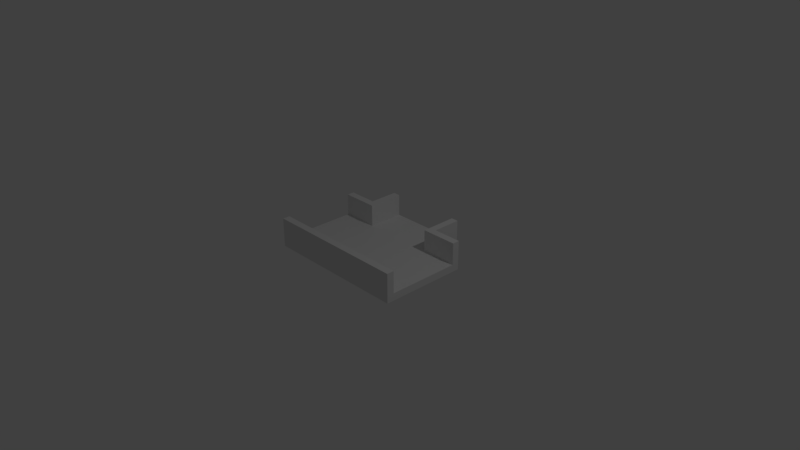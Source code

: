 # Source: TPiece.blend  (saved by Blender 2.78.0; exported with 4.5.12 LTS)
import bpy
from mathutils import Matrix  # noqa: F401  (used for matrix-valued properties, if any)

bpy.ops.wm.read_factory_settings(use_empty=True)
scene = bpy.context.scene
scene.name = 'Scene'

# ---- collections
col_collection_1 = bpy.data.collections.new('Collection 1'); scene.collection.children.link(col_collection_1)

# ---- materials (node trees are filled in below, after node groups)
mat_material = bpy.data.materials.new('Material')
mat_material.alpha_threshold = 0.0
mat_material.use_transparent_shadow = False
mat_material.roughness = 0.5
mat_material.line_color = (0.0, 0.0, 0.0, 1.0)

# ---- material node trees

# ---- world
world_world = bpy.data.worlds.new('World'); scene.world = world_world
world_world.color = (0.05088, 0.05088, 0.05088)
world_world.use_sun_shadow = False
world_world.sun_shadow_jitter_overblur = 0.0
world_world.cycles.sampling_method = 'MANUAL'

# ---- cameras
cam_camera = bpy.data.cameras.new('Camera')
cam_camera.clip_end = 100.0
cam_camera.lens = 35.0
cam_camera.sensor_width = 32.0
cam_camera.sensor_height = 18.0
cam_camera.ortho_scale = 7.314
cam_camera.dof.focus_distance = 0.0
cam_camera.dof.aperture_fstop = 128.0

# ---- lights
light_lamp = bpy.data.lights.new('Lamp', 'POINT')
light_lamp.transmission_factor = 0.0
light_lamp.cutoff_distance = 30.0
light_lamp.energy = 100.0
light_lamp.shadow_buffer_clip_start = 1.001
light_lamp.shadow_soft_size = 0.1
light_lamp.shadow_maximum_resolution = 0.006
light_lamp.use_absolute_resolution = True

# ---- meshes
me_cube = bpy.data.meshes.new('Cube')
me_cube.from_pydata([(1.0, -0.1, -10.0), (1.0, -0.1, 10.0), (-1.0, -0.1, 10.0), (-1.0, -0.1, -10.0), (1.0, 0.1, -10.0), (1.0, 0.1, 10.0), (-1.0, 0.1, 10.0), (-1.0, 0.1, -10.0), (1.0, -0.1, 12.0), (-1.0, -0.1, 12.0), (1.0, 0.1, 12.0), (-1.0, 0.1, 12.0), (1.0, -0.1, -12.0), (-1.0, -0.1, -12.0), (1.0, 0.1, -12.0), (-1.0, 0.1, -12.0), (1.0, 0.7, -10.0), (-1.0, 0.7, -10.0), (1.0, 0.7, 10.0), (-1.0, 0.7, 10.0), (1.0, 0.7, 12.0), (-1.0, 0.7, 12.0), (1.0, 0.7, -12.0), (-1.0, 0.7, -12.0), (2.384e-07, 0.1, -10.0), (1.788e-07, -0.1, -12.0), (0.6, -0.1, -12.0), (0.6, 0.1, -10.0), (0.6, 0.1, -12.0), (0.6, 0.7, -10.0), (0.6, 0.7, -12.0), (-0.6, 0.1, -10.0), (-0.6, 0.1, -12.0), (-0.6, 0.7, -10.0), (-0.6, 0.7, -12.0), (-0.6, -0.1, -12.0), (0.5, 0.1, -10.0), (0.5, 0.1, -12.0), (0.5, 0.7, -10.0), (0.5, 0.7, -12.0), (-0.5, 0.1, -10.0), (-0.5, 0.1, -12.0), (-0.5, 0.7, -10.0), (-0.5, 0.7, -12.0), (0.5, -0.1, -12.0), (0.5, 0.1, -12.0), (-0.5, 0.1, -12.0), (-0.5, -0.1, -12.0), (0.5, -0.1, -20.0), (0.5, 0.09999, -20.0), (-0.5, 0.09999, -20.0), (-0.5, -0.1, -20.0), (0.6, 0.09999, -20.0), (0.6, 0.7, -20.0), (0.6, -0.1, -20.0), (0.5, 0.09999, -20.0), (0.5, 0.7, -20.0), (0.5, -0.1, -20.0), (0.5, 0.09999, -20.0), (-0.6, 0.09999, -20.0), (-0.6, 0.7, -20.0), (-0.6, -0.1, -20.0), (-0.5, 0.09999, -20.0), (-0.5, 0.7, -20.0), (-0.5, -0.1, -20.0), (-0.5, 0.09999, -20.0)], [], [(0, 1, 2, 3), (4, 27, 24, 31, 7, 6, 5), (0, 4, 5, 1), (1, 5, 10, 8), (2, 6, 7, 3), (4, 0, 12, 14), (8, 10, 11, 9), (2, 1, 8, 9), (11, 10, 20, 21), (6, 2, 9, 11), (14, 12, 26, 28), (15, 7, 17, 23), (3, 7, 15, 13), (0, 3, 13, 35, 25, 26, 12), (18, 19, 21, 20), (29, 16, 22, 30), (27, 4, 16, 29), (10, 5, 18, 20), (4, 14, 22, 16), (32, 15, 23, 34), (5, 6, 19, 18), (6, 11, 21, 19), (14, 28, 30, 22), (17, 33, 34, 23), (7, 31, 33, 17), (29, 30, 39, 38), (32, 35, 13, 15), (27, 29, 38, 36), (26, 44, 57, 54), (35, 32, 59, 61), (33, 31, 40, 42), (34, 33, 42, 43), (37, 39, 56, 55), (34, 43, 63, 60), (44, 47, 51, 48), (49, 48, 51, 50), (45, 44, 48, 49), (46, 45, 49, 50), (47, 46, 50, 51), (53, 52, 55, 56), (52, 54, 57, 58), (44, 45, 58, 57), (30, 28, 52, 53), (28, 26, 54, 52), (28, 37, 55, 52), (45, 28, 52, 58), (39, 30, 53, 56), (59, 60, 63, 62), (61, 59, 65, 64), (43, 41, 62, 63), (47, 35, 61, 64), (41, 32, 59, 62), (32, 46, 65, 59), (32, 34, 60, 59), (46, 47, 64, 65), (40, 36, 45, 46), (36, 38, 39, 45), (43, 42, 40, 46)])
me_cube.materials.append(mat_material)
me_cube.use_remesh_preserve_volume = False
me_cube.use_remesh_preserve_attributes = False
me_cube.use_mirror_vertex_groups = False
me_cube.update()

# ---- objects
ob_cube = bpy.data.objects.new('Cube', me_cube)
ob_lamp = bpy.data.objects.new('Lamp', light_lamp)
ob_camera = bpy.data.objects.new('Camera', cam_camera)

# ---- transforms, parenting, visibility, modifiers, constraints
ob_cube.location = (0.0, 0.0, 0.0)
ob_cube.rotation_euler = (1.571, -0.0, 0.0)
ob_cube.scale = (1.0, 0.5, 0.05)
ob_cube.lock_rotations_4d = False
ob_cube.empty_display_type = 'ARROWS'
ob_cube.lineart.crease_threshold = 0.0
ob_lamp.location = (4.076, 1.005, 5.904)
ob_lamp.rotation_euler = (0.6503, 0.05522, 1.866)
ob_lamp.lock_rotations_4d = False
ob_lamp.empty_display_type = 'ARROWS'
ob_lamp.color = (0.0, 0.0, 0.0, 0.0)
ob_lamp.lineart.crease_threshold = 0.0
ob_camera.location = (7.481, -6.508, 5.344)
ob_camera.rotation_euler = (1.109, 0.0, 0.8149)
ob_camera.lock_rotations_4d = False
ob_camera.empty_display_type = 'ARROWS'
ob_camera.color = (0.0, 0.0, 0.0, 0.0)
ob_camera.display_type = 'WIRE'
ob_camera.lineart.crease_threshold = 0.0

# ---- collection membership
col_collection_1.objects.link(ob_cube)
col_collection_1.objects.link(ob_lamp)
col_collection_1.objects.link(ob_camera)

# ---- scene / render settings (as saved in the file)
scene.camera = ob_camera
scene.frame_start = 1; scene.frame_end = 250; scene.frame_set(1)
scene.render.engine = 'BLENDER_EEVEE_NEXT'
scene.render.resolution_percentage = 50
scene.render.dither_intensity = 0.0
scene.cycles.use_denoising = False
scene.cycles.samples = 128
scene.cycles.sampling_pattern = 'TABULATED_SOBOL'
scene.cycles.light_sampling_threshold = 0.0
scene.cycles.use_adaptive_sampling = False
scene.cycles.use_light_tree = False
scene.cycles.blur_glossy = 0.0
scene.cycles.sample_clamp_indirect = 0.0
scene.view_settings.view_transform = 'Standard'
bpy.context.view_layer.update()
